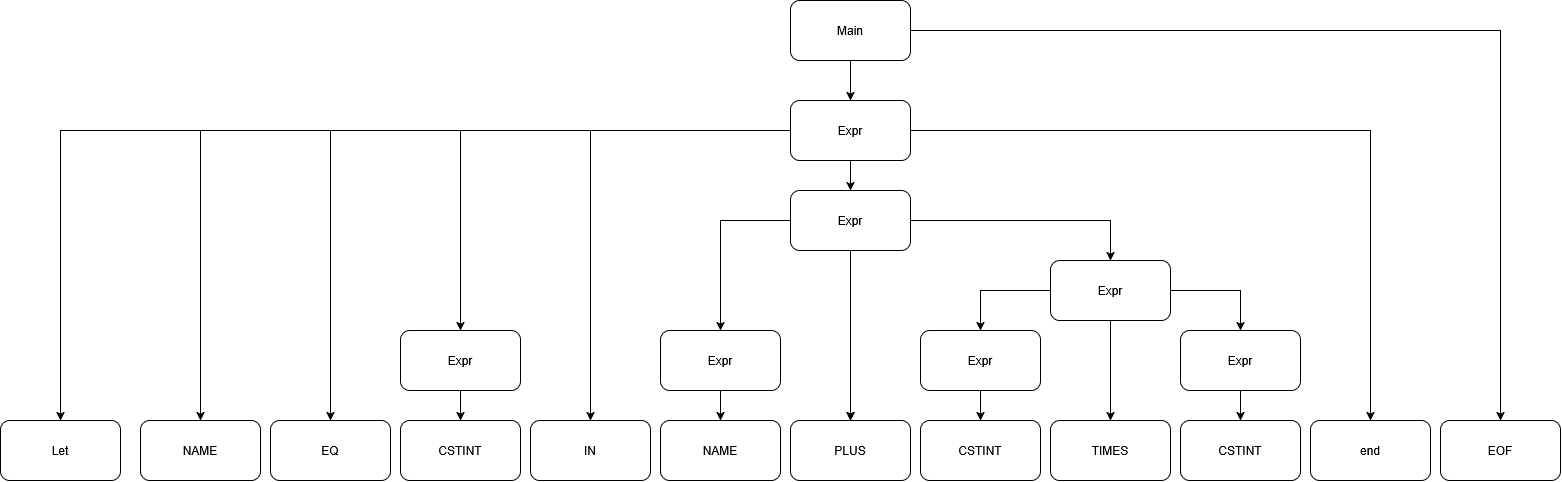

The diagram above was exported from draw.io. Its source (the exported page's mxGraphModel, read from the mxfile embedded in the PNG):
<mxGraphModel dx="2785" dy="1248" grid="1" gridSize="10" guides="1" tooltips="1" connect="1" arrows="1" fold="1" page="1" pageScale="1" pageWidth="850" pageHeight="1100" math="0" shadow="0">
  <root>
    <mxCell id="0" />
    <mxCell id="1" parent="0" />
    <mxCell id="gu8g168CQgGSLXeIFi2w-18" edge="1" parent="1" source="gu8g168CQgGSLXeIFi2w-14" style="edgeStyle=orthogonalEdgeStyle;rounded=0;orthogonalLoop=1;jettySize=auto;html=1;entryX=0.5;entryY=0;entryDx=0;entryDy=0;" target="gu8g168CQgGSLXeIFi2w-15">
      <mxGeometry relative="1" as="geometry" />
    </mxCell>
    <mxCell id="gu8g168CQgGSLXeIFi2w-19" edge="1" parent="1" source="gu8g168CQgGSLXeIFi2w-14" style="edgeStyle=orthogonalEdgeStyle;rounded=0;orthogonalLoop=1;jettySize=auto;html=1;" target="gu8g168CQgGSLXeIFi2w-17">
      <mxGeometry relative="1" as="geometry" />
    </mxCell>
    <mxCell id="gu8g168CQgGSLXeIFi2w-14" parent="1" style="rounded=1;whiteSpace=wrap;html=1;" value="Main" vertex="1">
      <mxGeometry height="60" width="120" x="300" y="130" as="geometry" />
    </mxCell>
    <mxCell id="gu8g168CQgGSLXeIFi2w-21" edge="1" parent="1" source="gu8g168CQgGSLXeIFi2w-15" style="edgeStyle=orthogonalEdgeStyle;rounded=0;orthogonalLoop=1;jettySize=auto;html=1;entryX=0.5;entryY=0;entryDx=0;entryDy=0;" target="gu8g168CQgGSLXeIFi2w-20">
      <mxGeometry relative="1" as="geometry" />
    </mxCell>
    <mxCell id="gu8g168CQgGSLXeIFi2w-23" edge="1" parent="1" source="gu8g168CQgGSLXeIFi2w-15" style="edgeStyle=orthogonalEdgeStyle;rounded=0;orthogonalLoop=1;jettySize=auto;html=1;entryX=0.5;entryY=0;entryDx=0;entryDy=0;" target="gu8g168CQgGSLXeIFi2w-22">
      <mxGeometry relative="1" as="geometry" />
    </mxCell>
    <mxCell id="gu8g168CQgGSLXeIFi2w-26" edge="1" parent="1" source="gu8g168CQgGSLXeIFi2w-15" style="edgeStyle=orthogonalEdgeStyle;rounded=0;orthogonalLoop=1;jettySize=auto;html=1;" target="gu8g168CQgGSLXeIFi2w-25" value="">
      <mxGeometry relative="1" as="geometry" />
    </mxCell>
    <mxCell id="gu8g168CQgGSLXeIFi2w-28" edge="1" parent="1" source="gu8g168CQgGSLXeIFi2w-15" style="edgeStyle=orthogonalEdgeStyle;rounded=0;orthogonalLoop=1;jettySize=auto;html=1;" target="gu8g168CQgGSLXeIFi2w-27" value="">
      <mxGeometry relative="1" as="geometry" />
    </mxCell>
    <mxCell id="gu8g168CQgGSLXeIFi2w-30" edge="1" parent="1" source="gu8g168CQgGSLXeIFi2w-15" style="edgeStyle=orthogonalEdgeStyle;rounded=0;orthogonalLoop=1;jettySize=auto;html=1;" target="gu8g168CQgGSLXeIFi2w-29" value="">
      <mxGeometry relative="1" as="geometry">
        <mxPoint x="360" y="280" as="sourcePoint" />
      </mxGeometry>
    </mxCell>
    <mxCell id="gu8g168CQgGSLXeIFi2w-33" edge="1" parent="1" source="gu8g168CQgGSLXeIFi2w-15" style="edgeStyle=orthogonalEdgeStyle;rounded=0;orthogonalLoop=1;jettySize=auto;html=1;" target="gu8g168CQgGSLXeIFi2w-32" value="">
      <mxGeometry relative="1" as="geometry" />
    </mxCell>
    <mxCell id="gu8g168CQgGSLXeIFi2w-35" edge="1" parent="1" style="edgeStyle=orthogonalEdgeStyle;rounded=0;orthogonalLoop=1;jettySize=auto;html=1;" target="gu8g168CQgGSLXeIFi2w-34" value="">
      <mxGeometry relative="1" as="geometry">
        <mxPoint x="360" y="280" as="sourcePoint" />
      </mxGeometry>
    </mxCell>
    <mxCell id="gu8g168CQgGSLXeIFi2w-15" parent="1" style="rounded=1;whiteSpace=wrap;html=1;" value="Expr" vertex="1">
      <mxGeometry height="60" width="120" x="300" y="230" as="geometry" />
    </mxCell>
    <mxCell id="gu8g168CQgGSLXeIFi2w-17" parent="1" style="rounded=1;whiteSpace=wrap;html=1;" value="EOF" vertex="1">
      <mxGeometry height="60" width="120" x="950" y="550" as="geometry" />
    </mxCell>
    <mxCell id="gu8g168CQgGSLXeIFi2w-20" parent="1" style="rounded=1;whiteSpace=wrap;html=1;" value="end" vertex="1">
      <mxGeometry height="60" width="120" x="820" y="550" as="geometry" />
    </mxCell>
    <mxCell id="gu8g168CQgGSLXeIFi2w-22" parent="1" style="rounded=1;whiteSpace=wrap;html=1;" value="Let" vertex="1">
      <mxGeometry height="60" width="120" x="-490" y="550" as="geometry" />
    </mxCell>
    <mxCell id="gu8g168CQgGSLXeIFi2w-25" parent="1" style="whiteSpace=wrap;html=1;rounded=1;" value="NAME" vertex="1">
      <mxGeometry height="60" width="120" x="-350" y="550" as="geometry" />
    </mxCell>
    <mxCell id="gu8g168CQgGSLXeIFi2w-27" parent="1" style="whiteSpace=wrap;html=1;rounded=1;" value="EQ" vertex="1">
      <mxGeometry height="60" width="120" x="-220" y="550" as="geometry" />
    </mxCell>
    <mxCell id="gu8g168CQgGSLXeIFi2w-58" edge="1" parent="1" source="gu8g168CQgGSLXeIFi2w-29" style="edgeStyle=orthogonalEdgeStyle;rounded=0;orthogonalLoop=1;jettySize=auto;html=1;" target="gu8g168CQgGSLXeIFi2w-57" value="">
      <mxGeometry relative="1" as="geometry" />
    </mxCell>
    <mxCell id="gu8g168CQgGSLXeIFi2w-29" parent="1" style="whiteSpace=wrap;html=1;rounded=1;" value="Expr" vertex="1">
      <mxGeometry height="60" width="120" x="-90" y="460" as="geometry" />
    </mxCell>
    <mxCell id="gu8g168CQgGSLXeIFi2w-32" parent="1" style="whiteSpace=wrap;html=1;rounded=1;" value="IN" vertex="1">
      <mxGeometry height="60" width="120" x="40" y="550" as="geometry" />
    </mxCell>
    <mxCell id="gu8g168CQgGSLXeIFi2w-37" edge="1" parent="1" source="gu8g168CQgGSLXeIFi2w-34" style="edgeStyle=orthogonalEdgeStyle;rounded=0;orthogonalLoop=1;jettySize=auto;html=1;" target="gu8g168CQgGSLXeIFi2w-36" value="">
      <mxGeometry relative="1" as="geometry" />
    </mxCell>
    <mxCell id="gu8g168CQgGSLXeIFi2w-39" edge="1" parent="1" source="gu8g168CQgGSLXeIFi2w-34" style="edgeStyle=orthogonalEdgeStyle;rounded=0;orthogonalLoop=1;jettySize=auto;html=1;" target="gu8g168CQgGSLXeIFi2w-38" value="">
      <mxGeometry relative="1" as="geometry" />
    </mxCell>
    <mxCell id="gu8g168CQgGSLXeIFi2w-41" edge="1" parent="1" source="gu8g168CQgGSLXeIFi2w-34" style="edgeStyle=orthogonalEdgeStyle;rounded=0;orthogonalLoop=1;jettySize=auto;html=1;" target="gu8g168CQgGSLXeIFi2w-38" value="">
      <mxGeometry relative="1" as="geometry" />
    </mxCell>
    <mxCell id="gu8g168CQgGSLXeIFi2w-43" edge="1" parent="1" source="gu8g168CQgGSLXeIFi2w-34" style="edgeStyle=orthogonalEdgeStyle;rounded=0;orthogonalLoop=1;jettySize=auto;html=1;" target="gu8g168CQgGSLXeIFi2w-42" value="">
      <mxGeometry relative="1" as="geometry" />
    </mxCell>
    <mxCell id="gu8g168CQgGSLXeIFi2w-34" parent="1" style="whiteSpace=wrap;html=1;rounded=1;" value="Expr" vertex="1">
      <mxGeometry height="60" width="120" x="300" y="320" as="geometry" />
    </mxCell>
    <mxCell id="gu8g168CQgGSLXeIFi2w-56" edge="1" parent="1" source="gu8g168CQgGSLXeIFi2w-36" style="edgeStyle=orthogonalEdgeStyle;rounded=0;orthogonalLoop=1;jettySize=auto;html=1;" target="gu8g168CQgGSLXeIFi2w-55" value="">
      <mxGeometry relative="1" as="geometry" />
    </mxCell>
    <mxCell id="gu8g168CQgGSLXeIFi2w-36" parent="1" style="whiteSpace=wrap;html=1;rounded=1;" value="Expr" vertex="1">
      <mxGeometry height="60" width="120" x="170" y="460" as="geometry" />
    </mxCell>
    <mxCell id="gu8g168CQgGSLXeIFi2w-38" parent="1" style="whiteSpace=wrap;html=1;rounded=1;" value="PLUS" vertex="1">
      <mxGeometry height="60" width="120" x="300" y="550" as="geometry" />
    </mxCell>
    <mxCell id="gu8g168CQgGSLXeIFi2w-45" edge="1" parent="1" source="gu8g168CQgGSLXeIFi2w-42" style="edgeStyle=orthogonalEdgeStyle;rounded=0;orthogonalLoop=1;jettySize=auto;html=1;" target="gu8g168CQgGSLXeIFi2w-44" value="">
      <mxGeometry relative="1" as="geometry" />
    </mxCell>
    <mxCell id="gu8g168CQgGSLXeIFi2w-48" edge="1" parent="1" source="gu8g168CQgGSLXeIFi2w-42" style="edgeStyle=orthogonalEdgeStyle;rounded=0;orthogonalLoop=1;jettySize=auto;html=1;" target="gu8g168CQgGSLXeIFi2w-47" value="">
      <mxGeometry relative="1" as="geometry" />
    </mxCell>
    <mxCell id="gu8g168CQgGSLXeIFi2w-50" edge="1" parent="1" source="gu8g168CQgGSLXeIFi2w-42" style="edgeStyle=orthogonalEdgeStyle;rounded=0;orthogonalLoop=1;jettySize=auto;html=1;" target="gu8g168CQgGSLXeIFi2w-49" value="">
      <mxGeometry relative="1" as="geometry" />
    </mxCell>
    <mxCell id="gu8g168CQgGSLXeIFi2w-42" parent="1" style="whiteSpace=wrap;html=1;rounded=1;" value="Expr" vertex="1">
      <mxGeometry height="60" width="120" x="560" y="390" as="geometry" />
    </mxCell>
    <mxCell id="gu8g168CQgGSLXeIFi2w-44" parent="1" style="whiteSpace=wrap;html=1;rounded=1;" value="TIMES" vertex="1">
      <mxGeometry height="60" width="120" x="560" y="550" as="geometry" />
    </mxCell>
    <mxCell id="gu8g168CQgGSLXeIFi2w-52" edge="1" parent="1" source="gu8g168CQgGSLXeIFi2w-47" style="edgeStyle=orthogonalEdgeStyle;rounded=0;orthogonalLoop=1;jettySize=auto;html=1;" target="gu8g168CQgGSLXeIFi2w-51" value="">
      <mxGeometry relative="1" as="geometry" />
    </mxCell>
    <mxCell id="gu8g168CQgGSLXeIFi2w-47" parent="1" style="whiteSpace=wrap;html=1;rounded=1;" value="Expr" vertex="1">
      <mxGeometry height="60" width="120" x="690" y="460" as="geometry" />
    </mxCell>
    <mxCell id="gu8g168CQgGSLXeIFi2w-54" edge="1" parent="1" source="gu8g168CQgGSLXeIFi2w-49" style="edgeStyle=orthogonalEdgeStyle;rounded=0;orthogonalLoop=1;jettySize=auto;html=1;" target="gu8g168CQgGSLXeIFi2w-53" value="">
      <mxGeometry relative="1" as="geometry" />
    </mxCell>
    <mxCell id="gu8g168CQgGSLXeIFi2w-49" parent="1" style="whiteSpace=wrap;html=1;rounded=1;" value="Expr" vertex="1">
      <mxGeometry height="60" width="120" x="430" y="460" as="geometry" />
    </mxCell>
    <mxCell id="gu8g168CQgGSLXeIFi2w-51" parent="1" style="whiteSpace=wrap;html=1;rounded=1;" value="CSTINT" vertex="1">
      <mxGeometry height="60" width="120" x="690" y="550" as="geometry" />
    </mxCell>
    <mxCell id="gu8g168CQgGSLXeIFi2w-53" parent="1" style="whiteSpace=wrap;html=1;rounded=1;" value="CSTINT" vertex="1">
      <mxGeometry height="60" width="120" x="430" y="550" as="geometry" />
    </mxCell>
    <mxCell id="gu8g168CQgGSLXeIFi2w-55" parent="1" style="whiteSpace=wrap;html=1;rounded=1;" value="NAME" vertex="1">
      <mxGeometry height="60" width="120" x="170" y="550" as="geometry" />
    </mxCell>
    <mxCell id="gu8g168CQgGSLXeIFi2w-57" parent="1" style="whiteSpace=wrap;html=1;rounded=1;" value="CSTINT" vertex="1">
      <mxGeometry height="60" width="120" x="-90" y="550" as="geometry" />
    </mxCell>
  </root>
</mxGraphModel>